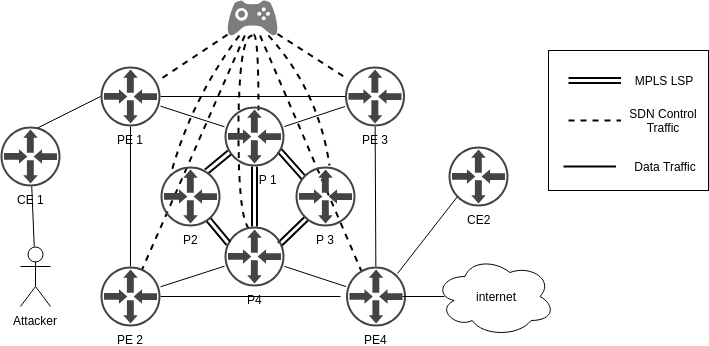

The diagram above was exported from draw.io. Its source (the exported page's mxGraphModel, read from the mxfile embedded in the PNG):
<mxGraphModel dx="1327" dy="1927" grid="1" gridSize="10" guides="1" tooltips="1" connect="1" arrows="1" fold="1" page="1" pageScale="1" pageWidth="850" pageHeight="1100" math="0" shadow="0">
  <root>
    <mxCell id="0" />
    <mxCell id="1" parent="0" />
    <mxCell id="phVeo6yioSbpeFQZeaoi-20" value="" style="edgeStyle=none;rounded=0;orthogonalLoop=1;jettySize=auto;html=1;endArrow=none;endFill=0;strokeWidth=2;dashed=1;" parent="1" source="phVeo6yioSbpeFQZeaoi-26" edge="1">
      <mxGeometry relative="1" as="geometry">
        <mxPoint x="290" y="-919.9596774193549" as="targetPoint" />
      </mxGeometry>
    </mxCell>
    <mxCell id="phVeo6yioSbpeFQZeaoi-21" value="" style="edgeStyle=none;rounded=0;orthogonalLoop=1;jettySize=auto;html=1;dashed=1;endArrow=none;endFill=0;strokeWidth=2;" parent="1" source="phVeo6yioSbpeFQZeaoi-26" edge="1">
      <mxGeometry relative="1" as="geometry">
        <mxPoint x="273.1681415929204" y="-730" as="targetPoint" />
      </mxGeometry>
    </mxCell>
    <mxCell id="phVeo6yioSbpeFQZeaoi-22" value="" style="edgeStyle=none;rounded=0;orthogonalLoop=1;jettySize=auto;html=1;dashed=1;endArrow=none;endFill=0;strokeWidth=2;" parent="1" source="phVeo6yioSbpeFQZeaoi-26" target="ZGbtnvLRnu0SX7am5gB9-9" edge="1">
      <mxGeometry relative="1" as="geometry">
        <mxPoint x="474.5" y="-920.5394190871369" as="targetPoint" />
      </mxGeometry>
    </mxCell>
    <mxCell id="phVeo6yioSbpeFQZeaoi-23" value="" style="edgeStyle=none;rounded=0;orthogonalLoop=1;jettySize=auto;html=1;dashed=1;endArrow=none;endFill=0;strokeWidth=2;" parent="1" source="phVeo6yioSbpeFQZeaoi-26" edge="1">
      <mxGeometry relative="1" as="geometry">
        <mxPoint x="492.5973451327434" y="-730" as="targetPoint" />
      </mxGeometry>
    </mxCell>
    <mxCell id="phVeo6yioSbpeFQZeaoi-24" value="" style="edgeStyle=orthogonalEdgeStyle;rounded=0;orthogonalLoop=1;jettySize=auto;html=1;dashed=1;endArrow=none;endFill=0;strokeWidth=2;curved=1;exitX=0.504;exitY=1;exitDx=0;exitDy=0;exitPerimeter=0;entryX=0.503;entryY=0;entryDx=0;entryDy=0;entryPerimeter=0;" parent="1" source="phVeo6yioSbpeFQZeaoi-26" edge="1">
      <mxGeometry relative="1" as="geometry">
        <Array as="points">
          <mxPoint x="370" y="-965" />
          <mxPoint x="370" y="-770" />
        </Array>
        <mxPoint x="384" y="-770" as="targetPoint" />
      </mxGeometry>
    </mxCell>
    <mxCell id="phVeo6yioSbpeFQZeaoi-25" value="" style="edgeStyle=orthogonalEdgeStyle;curved=1;rounded=0;orthogonalLoop=1;jettySize=auto;html=1;endArrow=none;endFill=0;strokeWidth=2;dashed=1;exitX=0.512;exitY=0.977;exitDx=0;exitDy=0;exitPerimeter=0;" parent="1" source="phVeo6yioSbpeFQZeaoi-26" edge="1">
      <mxGeometry relative="1" as="geometry">
        <Array as="points">
          <mxPoint x="390" y="-966" />
        </Array>
        <mxPoint x="390" y="-890" as="targetPoint" />
      </mxGeometry>
    </mxCell>
    <mxCell id="ZGbtnvLRnu0SX7am5gB9-28" value="" style="edgeStyle=none;orthogonalLoop=1;jettySize=auto;html=1;endArrow=none;endFill=0;strokeWidth=2;dashed=1;entryX=0.167;entryY=0.15;entryDx=0;entryDy=0;entryPerimeter=0;curved=1;" parent="1" source="phVeo6yioSbpeFQZeaoi-26" target="ZGbtnvLRnu0SX7am5gB9-24" edge="1">
      <mxGeometry relative="1" as="geometry">
        <mxPoint x="279" y="-982.5" as="targetPoint" />
        <Array as="points">
          <mxPoint x="322" y="-900" />
        </Array>
      </mxGeometry>
    </mxCell>
    <mxCell id="ZGbtnvLRnu0SX7am5gB9-29" value="" style="edgeStyle=none;curved=1;orthogonalLoop=1;jettySize=auto;html=1;dashed=1;endArrow=none;endFill=0;strokeWidth=2;entryX=0.567;entryY=-0.017;entryDx=0;entryDy=0;entryPerimeter=0;" parent="1" source="phVeo6yioSbpeFQZeaoi-26" target="ZGbtnvLRnu0SX7am5gB9-25" edge="1">
      <mxGeometry relative="1" as="geometry">
        <mxPoint x="489" y="-982.5" as="targetPoint" />
        <Array as="points">
          <mxPoint x="450" y="-910" />
        </Array>
      </mxGeometry>
    </mxCell>
    <mxCell id="phVeo6yioSbpeFQZeaoi-26" value="" style="pointerEvents=1;shadow=0;dashed=0;html=1;strokeColor=none;labelPosition=center;verticalLabelPosition=bottom;verticalAlign=top;align=center;shape=mxgraph.mscae.general.game_controller;fillColor=#7D7D7D;" parent="1" vertex="1">
      <mxGeometry x="359" y="-1000" width="50" height="35" as="geometry" />
    </mxCell>
    <mxCell id="phVeo6yioSbpeFQZeaoi-27" value="" style="rounded=0;whiteSpace=wrap;html=1;" parent="1" vertex="1">
      <mxGeometry x="680" y="-950" width="160" height="140" as="geometry" />
    </mxCell>
    <mxCell id="phVeo6yioSbpeFQZeaoi-28" value="" style="edgeStyle=none;rounded=0;orthogonalLoop=1;jettySize=auto;html=1;dashed=1;endArrow=none;endFill=0;strokeWidth=2;" parent="1" edge="1">
      <mxGeometry relative="1" as="geometry">
        <mxPoint x="700" y="-879.8838174273859" as="sourcePoint" />
        <mxPoint x="752.5" y="-880" as="targetPoint" />
      </mxGeometry>
    </mxCell>
    <mxCell id="phVeo6yioSbpeFQZeaoi-29" value="" style="edgeStyle=none;rounded=0;orthogonalLoop=1;jettySize=auto;html=1;endArrow=none;endFill=0;strokeWidth=2;shape=link;" parent="1" edge="1">
      <mxGeometry relative="1" as="geometry">
        <mxPoint x="700" y="-919.883817427386" as="sourcePoint" />
        <mxPoint x="752.5" y="-920" as="targetPoint" />
      </mxGeometry>
    </mxCell>
    <mxCell id="phVeo6yioSbpeFQZeaoi-30" value="MPLS LSP" style="text;html=1;strokeColor=none;fillColor=none;align=center;verticalAlign=middle;whiteSpace=wrap;rounded=0;" parent="1" vertex="1">
      <mxGeometry x="760" y="-940" width="70" height="40" as="geometry" />
    </mxCell>
    <mxCell id="phVeo6yioSbpeFQZeaoi-31" value="SDN Control Traffic" style="text;html=1;strokeColor=none;fillColor=none;align=center;verticalAlign=middle;whiteSpace=wrap;rounded=0;" parent="1" vertex="1">
      <mxGeometry x="760" y="-900" width="70" height="40" as="geometry" />
    </mxCell>
    <mxCell id="ZGbtnvLRnu0SX7am5gB9-1" value="" style="edgeStyle=none;rounded=0;orthogonalLoop=1;jettySize=auto;html=1;endArrow=none;endFill=0;" parent="1" source="ZGbtnvLRnu0SX7am5gB9-4" target="ZGbtnvLRnu0SX7am5gB9-13" edge="1">
      <mxGeometry relative="1" as="geometry">
        <mxPoint x="372" y="-904" as="targetPoint" />
      </mxGeometry>
    </mxCell>
    <mxCell id="ZGbtnvLRnu0SX7am5gB9-2" value="" style="edgeStyle=none;rounded=0;orthogonalLoop=1;jettySize=auto;html=1;endArrow=none;endFill=0;" parent="1" source="ZGbtnvLRnu0SX7am5gB9-4" target="ZGbtnvLRnu0SX7am5gB9-7" edge="1">
      <mxGeometry relative="1" as="geometry">
        <mxPoint x="262" y="-794" as="targetPoint" />
      </mxGeometry>
    </mxCell>
    <mxCell id="ZGbtnvLRnu0SX7am5gB9-3" value="" style="edgeStyle=none;rounded=0;orthogonalLoop=1;jettySize=auto;html=1;endArrow=none;endFill=0;" parent="1" source="ZGbtnvLRnu0SX7am5gB9-4" target="ZGbtnvLRnu0SX7am5gB9-9" edge="1">
      <mxGeometry relative="1" as="geometry">
        <mxPoint x="372" y="-904" as="targetPoint" />
      </mxGeometry>
    </mxCell>
    <mxCell id="ZGbtnvLRnu0SX7am5gB9-4" value="PE 1" style="pointerEvents=1;shadow=0;dashed=0;html=1;strokeColor=none;fillColor=#434445;aspect=fixed;labelPosition=center;verticalLabelPosition=bottom;verticalAlign=top;align=center;outlineConnect=0;shape=mxgraph.vvd.physical_upstream_router;" parent="1" vertex="1">
      <mxGeometry x="232" y="-934" width="60" height="60" as="geometry" />
    </mxCell>
    <mxCell id="ZGbtnvLRnu0SX7am5gB9-5" value="" style="edgeStyle=none;rounded=0;orthogonalLoop=1;jettySize=auto;html=1;endArrow=none;endFill=0;" parent="1" source="ZGbtnvLRnu0SX7am5gB9-7" target="ZGbtnvLRnu0SX7am5gB9-17" edge="1">
      <mxGeometry relative="1" as="geometry">
        <mxPoint x="372" y="-704" as="targetPoint" />
      </mxGeometry>
    </mxCell>
    <mxCell id="ZGbtnvLRnu0SX7am5gB9-6" value="" style="edgeStyle=none;rounded=0;orthogonalLoop=1;jettySize=auto;html=1;endArrow=none;endFill=0;entryX=-0.092;entryY=0.5;entryDx=0;entryDy=0;entryPerimeter=0;" parent="1" source="ZGbtnvLRnu0SX7am5gB9-7" target="ZGbtnvLRnu0SX7am5gB9-14" edge="1">
      <mxGeometry relative="1" as="geometry">
        <mxPoint x="372" y="-704" as="targetPoint" />
      </mxGeometry>
    </mxCell>
    <mxCell id="ZGbtnvLRnu0SX7am5gB9-7" value="PE 2" style="pointerEvents=1;shadow=0;dashed=0;html=1;strokeColor=none;fillColor=#434445;aspect=fixed;labelPosition=center;verticalLabelPosition=bottom;verticalAlign=top;align=center;outlineConnect=0;shape=mxgraph.vvd.physical_upstream_router;" parent="1" vertex="1">
      <mxGeometry x="232" y="-734" width="60" height="60" as="geometry" />
    </mxCell>
    <mxCell id="ZGbtnvLRnu0SX7am5gB9-8" value="" style="edgeStyle=none;rounded=0;orthogonalLoop=1;jettySize=auto;html=1;endArrow=none;endFill=0;" parent="1" source="ZGbtnvLRnu0SX7am5gB9-9" target="ZGbtnvLRnu0SX7am5gB9-14" edge="1">
      <mxGeometry relative="1" as="geometry">
        <mxPoint x="506.5" y="-794" as="targetPoint" />
      </mxGeometry>
    </mxCell>
    <mxCell id="ZGbtnvLRnu0SX7am5gB9-9" value="PE 3" style="pointerEvents=1;shadow=0;dashed=0;html=1;strokeColor=none;fillColor=#434445;aspect=fixed;labelPosition=center;verticalLabelPosition=bottom;verticalAlign=top;align=center;outlineConnect=0;shape=mxgraph.vvd.physical_upstream_router;" parent="1" vertex="1">
      <mxGeometry x="476.5" y="-934" width="60" height="60" as="geometry" />
    </mxCell>
    <mxCell id="ZGbtnvLRnu0SX7am5gB9-10" value="" style="edgeStyle=none;rounded=0;orthogonalLoop=1;jettySize=auto;html=1;endArrow=none;endFill=0;" parent="1" source="ZGbtnvLRnu0SX7am5gB9-13" target="ZGbtnvLRnu0SX7am5gB9-9" edge="1">
      <mxGeometry relative="1" as="geometry">
        <mxPoint x="496" y="-864" as="targetPoint" />
      </mxGeometry>
    </mxCell>
    <mxCell id="ZGbtnvLRnu0SX7am5gB9-11" value="" style="edgeStyle=none;rounded=0;orthogonalLoop=1;jettySize=auto;html=1;endArrow=none;endFill=0;shape=link;strokeWidth=2;" parent="1" source="ZGbtnvLRnu0SX7am5gB9-13" target="ZGbtnvLRnu0SX7am5gB9-17" edge="1">
      <mxGeometry relative="1" as="geometry" />
    </mxCell>
    <mxCell id="ZGbtnvLRnu0SX7am5gB9-12" value="" style="edgeStyle=none;shape=link;rounded=0;orthogonalLoop=1;jettySize=auto;html=1;endArrow=none;endFill=0;strokeWidth=2;entryX=0.133;entryY=0.189;entryDx=0;entryDy=0;entryPerimeter=0;exitX=0.923;exitY=0.73;exitDx=0;exitDy=0;exitPerimeter=0;" parent="1" source="ZGbtnvLRnu0SX7am5gB9-13" target="ZGbtnvLRnu0SX7am5gB9-25" edge="1">
      <mxGeometry relative="1" as="geometry">
        <mxPoint x="496" y="-864" as="targetPoint" />
      </mxGeometry>
    </mxCell>
    <mxCell id="ZGbtnvLRnu0SX7am5gB9-13" value="&amp;nbsp; &amp;nbsp; &amp;nbsp; &amp;nbsp; P 1" style="pointerEvents=1;shadow=0;dashed=0;html=1;strokeColor=none;fillColor=#434445;aspect=fixed;labelPosition=center;verticalLabelPosition=bottom;verticalAlign=top;align=center;outlineConnect=0;shape=mxgraph.vvd.physical_upstream_router;" parent="1" vertex="1">
      <mxGeometry x="356" y="-894" width="60" height="60" as="geometry" />
    </mxCell>
    <mxCell id="ZGbtnvLRnu0SX7am5gB9-14" value="PE4" style="pointerEvents=1;shadow=0;dashed=0;html=1;strokeColor=none;fillColor=#434445;aspect=fixed;labelPosition=center;verticalLabelPosition=bottom;verticalAlign=top;align=center;outlineConnect=0;shape=mxgraph.vvd.physical_upstream_router;" parent="1" vertex="1">
      <mxGeometry x="477.5" y="-734" width="60" height="60" as="geometry" />
    </mxCell>
    <mxCell id="ZGbtnvLRnu0SX7am5gB9-15" value="" style="edgeStyle=none;rounded=0;orthogonalLoop=1;jettySize=auto;html=1;endArrow=none;endFill=0;" parent="1" source="ZGbtnvLRnu0SX7am5gB9-17" target="ZGbtnvLRnu0SX7am5gB9-14" edge="1">
      <mxGeometry relative="1" as="geometry">
        <mxPoint x="496" y="-744" as="targetPoint" />
      </mxGeometry>
    </mxCell>
    <mxCell id="ZGbtnvLRnu0SX7am5gB9-16" value="" style="edgeStyle=none;shape=link;rounded=0;orthogonalLoop=1;jettySize=auto;html=1;endArrow=none;endFill=0;strokeWidth=2;entryX=0.18;entryY=0.863;entryDx=0;entryDy=0;entryPerimeter=0;exitX=0.922;exitY=0.3;exitDx=0;exitDy=0;exitPerimeter=0;" parent="1" source="ZGbtnvLRnu0SX7am5gB9-17" target="ZGbtnvLRnu0SX7am5gB9-25" edge="1">
      <mxGeometry relative="1" as="geometry">
        <mxPoint x="496" y="-744" as="targetPoint" />
      </mxGeometry>
    </mxCell>
    <mxCell id="ZGbtnvLRnu0SX7am5gB9-17" value="P4" style="pointerEvents=1;shadow=0;dashed=0;html=1;strokeColor=none;fillColor=#434445;aspect=fixed;labelPosition=center;verticalLabelPosition=bottom;verticalAlign=top;align=center;outlineConnect=0;shape=mxgraph.vvd.physical_upstream_router;" parent="1" vertex="1">
      <mxGeometry x="356" y="-774" width="60" height="60" as="geometry" />
    </mxCell>
    <mxCell id="ZGbtnvLRnu0SX7am5gB9-18" value="" style="edgeStyle=none;rounded=0;orthogonalLoop=1;jettySize=auto;html=1;endArrow=none;endFill=0;entryX=0;entryY=0.5;entryDx=0;entryDy=0;entryPerimeter=0;exitX=0.601;exitY=0.029;exitDx=0;exitDy=0;exitPerimeter=0;" parent="1" source="ZGbtnvLRnu0SX7am5gB9-19" target="ZGbtnvLRnu0SX7am5gB9-4" edge="1">
      <mxGeometry relative="1" as="geometry">
        <mxPoint x="272" y="-844" as="targetPoint" />
      </mxGeometry>
    </mxCell>
    <mxCell id="ZGbtnvLRnu0SX7am5gB9-19" value="CE 1" style="pointerEvents=1;shadow=0;dashed=0;html=1;strokeColor=none;fillColor=#434445;aspect=fixed;labelPosition=center;verticalLabelPosition=bottom;verticalAlign=top;align=center;outlineConnect=0;shape=mxgraph.vvd.physical_upstream_router;" parent="1" vertex="1">
      <mxGeometry x="132" y="-874" width="60" height="60" as="geometry" />
    </mxCell>
    <mxCell id="ZGbtnvLRnu0SX7am5gB9-20" value="" style="edgeStyle=none;rounded=0;orthogonalLoop=1;jettySize=auto;html=1;endArrow=none;endFill=0;exitX=0.157;exitY=0.84;exitDx=0;exitDy=0;exitPerimeter=0;entryX=0.856;entryY=0.117;entryDx=0;entryDy=0;entryPerimeter=0;" parent="1" source="ZGbtnvLRnu0SX7am5gB9-21" target="ZGbtnvLRnu0SX7am5gB9-14" edge="1">
      <mxGeometry relative="1" as="geometry">
        <mxPoint x="500" y="-824" as="targetPoint" />
      </mxGeometry>
    </mxCell>
    <mxCell id="ZGbtnvLRnu0SX7am5gB9-21" value="CE2" style="pointerEvents=1;shadow=0;dashed=0;html=1;strokeColor=none;fillColor=#434445;aspect=fixed;labelPosition=center;verticalLabelPosition=bottom;verticalAlign=top;align=center;outlineConnect=0;shape=mxgraph.vvd.physical_upstream_router;" parent="1" vertex="1">
      <mxGeometry x="580" y="-854" width="60" height="60" as="geometry" />
    </mxCell>
    <mxCell id="ZGbtnvLRnu0SX7am5gB9-22" value="" style="edgeStyle=none;shape=link;rounded=0;orthogonalLoop=1;jettySize=auto;html=1;endArrow=none;endFill=0;strokeWidth=2;exitX=0.8;exitY=0.889;exitDx=0;exitDy=0;exitPerimeter=0;entryX=0.07;entryY=0.277;entryDx=0;entryDy=0;entryPerimeter=0;" parent="1" source="ZGbtnvLRnu0SX7am5gB9-24" target="ZGbtnvLRnu0SX7am5gB9-17" edge="1">
      <mxGeometry relative="1" as="geometry">
        <mxPoint x="352" y="-744" as="targetPoint" />
      </mxGeometry>
    </mxCell>
    <mxCell id="ZGbtnvLRnu0SX7am5gB9-23" value="" style="edgeStyle=none;shape=link;rounded=0;orthogonalLoop=1;jettySize=auto;html=1;endArrow=none;endFill=0;strokeWidth=2;exitX=0.767;exitY=0.089;exitDx=0;exitDy=0;exitPerimeter=0;entryX=0.077;entryY=0.763;entryDx=0;entryDy=0;entryPerimeter=0;" parent="1" source="ZGbtnvLRnu0SX7am5gB9-24" target="ZGbtnvLRnu0SX7am5gB9-13" edge="1">
      <mxGeometry relative="1" as="geometry">
        <mxPoint x="362" y="-851" as="targetPoint" />
      </mxGeometry>
    </mxCell>
    <mxCell id="ZGbtnvLRnu0SX7am5gB9-24" value="P2" style="pointerEvents=1;shadow=0;dashed=0;html=1;strokeColor=none;fillColor=#434445;aspect=fixed;labelPosition=center;verticalLabelPosition=bottom;verticalAlign=top;align=center;outlineConnect=0;shape=mxgraph.vvd.physical_upstream_router;" parent="1" vertex="1">
      <mxGeometry x="292" y="-834" width="60" height="60" as="geometry" />
    </mxCell>
    <mxCell id="ZGbtnvLRnu0SX7am5gB9-25" value="P 3" style="pointerEvents=1;shadow=0;dashed=0;html=1;strokeColor=none;fillColor=#434445;aspect=fixed;labelPosition=center;verticalLabelPosition=bottom;verticalAlign=top;align=center;outlineConnect=0;shape=mxgraph.vvd.physical_upstream_router;" parent="1" vertex="1">
      <mxGeometry x="427" y="-834" width="60" height="60" as="geometry" />
    </mxCell>
    <mxCell id="ZGbtnvLRnu0SX7am5gB9-26" value="" style="edgeStyle=none;rounded=0;orthogonalLoop=1;jettySize=auto;html=1;endArrow=none;endFill=0;strokeWidth=1;" parent="1" source="ZGbtnvLRnu0SX7am5gB9-27" target="ZGbtnvLRnu0SX7am5gB9-19" edge="1">
      <mxGeometry relative="1" as="geometry" />
    </mxCell>
    <mxCell id="ZGbtnvLRnu0SX7am5gB9-27" value="Attacker" style="shape=umlActor;verticalLabelPosition=bottom;labelBackgroundColor=#ffffff;verticalAlign=top;html=1;outlineConnect=0;" parent="1" vertex="1">
      <mxGeometry x="152" y="-754" width="30" height="60" as="geometry" />
    </mxCell>
    <mxCell id="gd-UAqNLHqPYUcP7V-3l-1" value="" style="edgeStyle=none;rounded=0;orthogonalLoop=1;jettySize=auto;html=1;endArrow=none;endFill=0;strokeWidth=2;" parent="1" edge="1">
      <mxGeometry relative="1" as="geometry">
        <mxPoint x="695" y="-833.883817427386" as="sourcePoint" />
        <mxPoint x="747.5" y="-834" as="targetPoint" />
      </mxGeometry>
    </mxCell>
    <mxCell id="gd-UAqNLHqPYUcP7V-3l-2" value="Data Traffic" style="text;html=1;strokeColor=none;fillColor=none;align=center;verticalAlign=middle;whiteSpace=wrap;rounded=0;" parent="1" vertex="1">
      <mxGeometry x="762" y="-854" width="70" height="40" as="geometry" />
    </mxCell>
    <mxCell id="76EGaXLpvkiqfpVyfkvO-1" value="" style="edgeStyle=none;rounded=0;orthogonalLoop=1;jettySize=auto;html=1;endArrow=none;endFill=0;strokeWidth=1;entryX=0.075;entryY=0.5;entryDx=0;entryDy=0;entryPerimeter=0;" edge="1" parent="1" target="76EGaXLpvkiqfpVyfkvO-2">
      <mxGeometry relative="1" as="geometry">
        <mxPoint x="534" y="-704" as="sourcePoint" />
      </mxGeometry>
    </mxCell>
    <mxCell id="76EGaXLpvkiqfpVyfkvO-2" value="internet" style="ellipse;shape=cloud;whiteSpace=wrap;html=1;" vertex="1" parent="1">
      <mxGeometry x="566.5" y="-744" width="120" height="80" as="geometry" />
    </mxCell>
  </root>
</mxGraphModel>